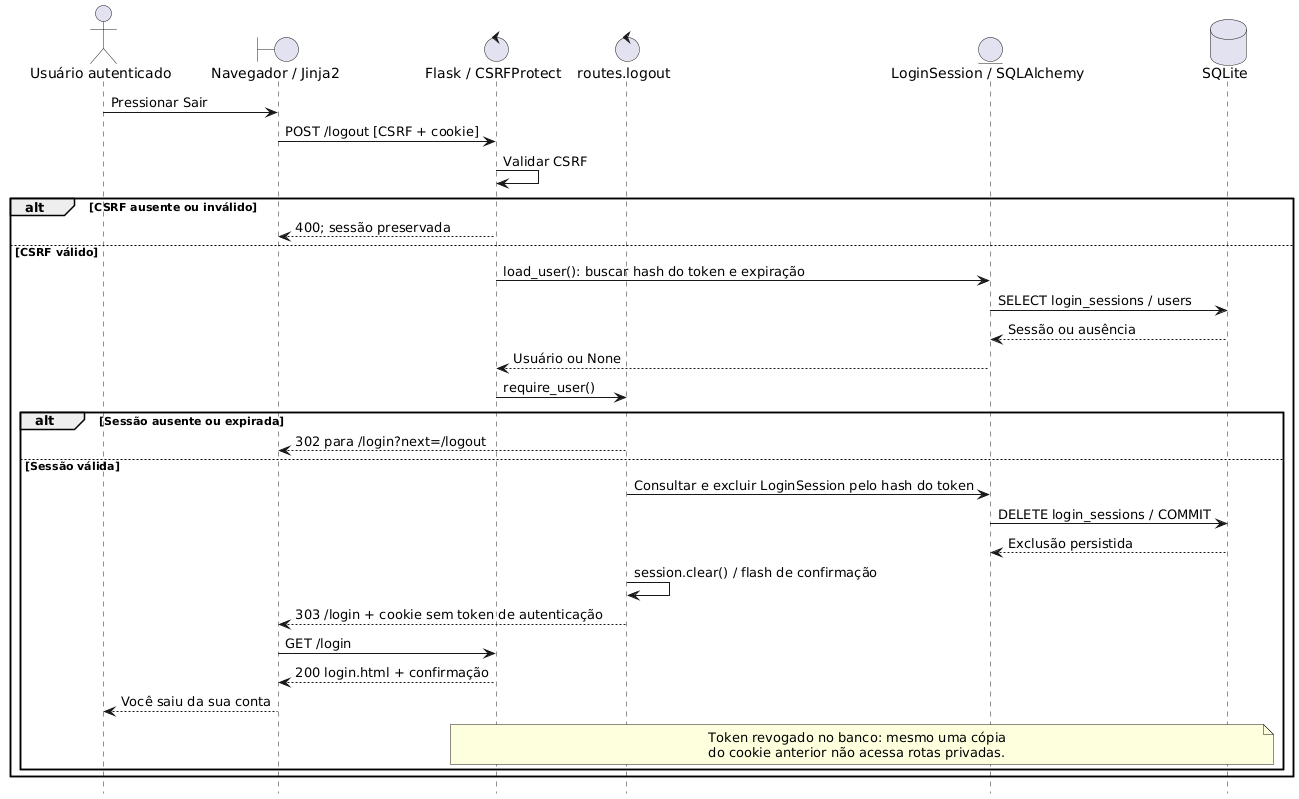

The diagram above was rendered by PlantUML. Its source (embedded in the PNG):
@startuml
hide footbox
skinparam backgroundColor #FFFFFF
skinparam shadowing false
skinparam defaultFontName SansSerif
actor "Usuário autenticado" as U
boundary "Navegador / Jinja2" as UI
control "Flask / CSRFProtect" as F
control "routes.logout" as R
entity "LoginSession / SQLAlchemy" as ORM
database "SQLite" as DB
U -> UI : Pressionar Sair
UI -> F : POST /logout [CSRF + cookie]
F -> F : Validar CSRF
alt CSRF ausente ou inválido
  F --> UI : 400; sessão preservada
else CSRF válido
  F -> ORM : load_user(): buscar hash do token e expiração
  ORM -> DB : SELECT login_sessions / users
  DB --> ORM : Sessão ou ausência
  ORM --> F : Usuário ou None
  F -> R : require_user()
  alt Sessão ausente ou expirada
    R --> UI : 302 para /login?next=/logout
  else Sessão válida
    R -> ORM : Consultar e excluir LoginSession pelo hash do token
    ORM -> DB : DELETE login_sessions / COMMIT
    DB --> ORM : Exclusão persistida
    R -> R : session.clear() / flash de confirmação
    R --> UI : 303 /login + cookie sem token de autenticação
    UI -> F : GET /login
    F --> UI : 200 login.html + confirmação
    UI --> U : Você saiu da sua conta
    note over F, DB
      Token revogado no banco: mesmo uma cópia
      do cookie anterior não acessa rotas privadas.
    end note
  end
end
@enduml